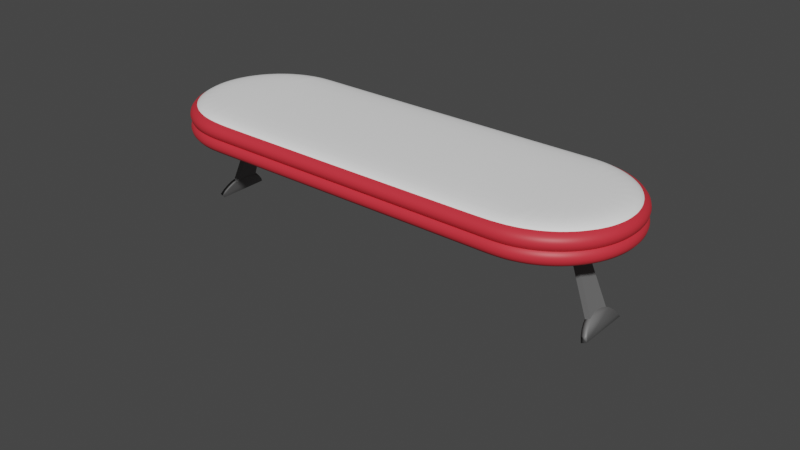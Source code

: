 # Source: Red_Long_Table.blend  (saved by Blender 3.1.7; exported with 4.5.12 LTS)
import bpy
from mathutils import Matrix  # noqa: F401  (used for matrix-valued properties, if any)

bpy.ops.wm.read_factory_settings(use_empty=True)
scene = bpy.context.scene
scene.name = 'Scene'

# ---- collections
col_collection = bpy.data.collections.new('Collection'); scene.collection.children.link(col_collection)

# ---- materials (node trees are filled in below, after node groups)
mat_material_003 = bpy.data.materials.new('Material.003')
mat_material_003.use_transparent_shadow = False
mat_material_001 = bpy.data.materials.new('Material.001')
mat_material_001.use_transparent_shadow = False
mat_material_004 = bpy.data.materials.new('Material.004')
mat_material_004.use_transparent_shadow = False
mat_material_005 = bpy.data.materials.new('Material.005')
mat_material_005.use_transparent_shadow = False
mat_material_006 = bpy.data.materials.new('Material.006')
mat_material_006.use_transparent_shadow = False

# ---- material node trees
mat_material_003.use_nodes = True; mat_material_003.node_tree.nodes.clear()
_N = mat_material_003.node_tree.nodes; _L = mat_material_003.node_tree.links
n0 = _N.new('ShaderNodeBsdfPrincipled'); n0.name = 'Principled BSDF'; n0.location = (10, 300)
n0.distribution = 'GGX'
n0.subsurface_method = 'RANDOM_WALK_SKIN'
n0.inputs[0].default_value = (0.7011, 0.0319, 0.04667, 1.0)
n0.inputs[3].default_value = 1.45
n0.inputs[27].default_value = (0.0, 0.0, 0.0, 1.0)
n0.inputs[28].default_value = 1.0
n1 = _N.new('ShaderNodeOutputMaterial'); n1.name = 'Material Output'; n1.location = (300, 300)
_L.new(n0.outputs[0], n1.inputs[0])
n1.is_active_output = True
mat_material_001.use_nodes = True; mat_material_001.node_tree.nodes.clear()
_N = mat_material_001.node_tree.nodes; _L = mat_material_001.node_tree.links
n0 = _N.new('ShaderNodeBsdfPrincipled'); n0.name = 'Principled BSDF'; n0.location = (10, 300)
n0.distribution = 'GGX'
n0.subsurface_method = 'RANDOM_WALK_SKIN'
n0.inputs[0].default_value = (0.7011, 0.0319, 0.04667, 1.0)
n0.inputs[3].default_value = 1.45
n0.inputs[27].default_value = (0.0, 0.0, 0.0, 1.0)
n0.inputs[28].default_value = 1.0
n1 = _N.new('ShaderNodeOutputMaterial'); n1.name = 'Material Output'; n1.location = (300, 300)
_L.new(n0.outputs[0], n1.inputs[0])
n1.is_active_output = True
mat_material_004.use_nodes = True; mat_material_004.node_tree.nodes.clear()
_N = mat_material_004.node_tree.nodes; _L = mat_material_004.node_tree.links
n0 = _N.new('ShaderNodeBsdfPrincipled'); n0.name = 'Principled BSDF'; n0.location = (10, 300)
n0.distribution = 'GGX'
n0.subsurface_method = 'RANDOM_WALK_SKIN'
n0.inputs[0].default_value = (1.0, 1.0, 1.0, 1.0)
n0.inputs[3].default_value = 1.45
n0.inputs[27].default_value = (0.0, 0.0, 0.0, 1.0)
n0.inputs[28].default_value = 1.0
n1 = _N.new('ShaderNodeOutputMaterial'); n1.name = 'Material Output'; n1.location = (300, 300)
_L.new(n0.outputs[0], n1.inputs[0])
n1.is_active_output = True
mat_material_005.use_nodes = True; mat_material_005.node_tree.nodes.clear()
_N = mat_material_005.node_tree.nodes; _L = mat_material_005.node_tree.links
n0 = _N.new('ShaderNodeBsdfPrincipled'); n0.name = 'Principled BSDF'; n0.location = (10, 300)
n0.distribution = 'GGX'
n0.subsurface_method = 'RANDOM_WALK_SKIN'
n0.inputs[0].default_value = (0.1529, 0.1529, 0.1529, 1.0)
n0.inputs[3].default_value = 1.45
n0.inputs[27].default_value = (0.0, 0.0, 0.0, 1.0)
n0.inputs[28].default_value = 1.0
n1 = _N.new('ShaderNodeOutputMaterial'); n1.name = 'Material Output'; n1.location = (300, 300)
_L.new(n0.outputs[0], n1.inputs[0])
n1.is_active_output = True
mat_material_006.use_nodes = True; mat_material_006.node_tree.nodes.clear()
_N = mat_material_006.node_tree.nodes; _L = mat_material_006.node_tree.links
n0 = _N.new('ShaderNodeBsdfPrincipled'); n0.name = 'Principled BSDF'; n0.location = (10, 300)
n0.distribution = 'GGX'
n0.subsurface_method = 'RANDOM_WALK_SKIN'
n0.inputs[0].default_value = (0.1529, 0.1529, 0.1529, 1.0)
n0.inputs[3].default_value = 1.45
n0.inputs[27].default_value = (0.0, 0.0, 0.0, 1.0)
n0.inputs[28].default_value = 1.0
n1 = _N.new('ShaderNodeOutputMaterial'); n1.name = 'Material Output'; n1.location = (300, 300)
_L.new(n0.outputs[0], n1.inputs[0])
n1.is_active_output = True

# ---- world
world_world = bpy.data.worlds.new('World'); scene.world = world_world
world_world.use_nodes = True; world_world.node_tree.nodes.clear()
_N = world_world.node_tree.nodes; _L = world_world.node_tree.links
n0 = _N.new('ShaderNodeOutputWorld'); n0.name = 'World Output'; n0.location = (300, 300)
n1 = _N.new('ShaderNodeBackground'); n1.name = 'Background'; n1.location = (10, 300)
n1.inputs[0].default_value = (0.05088, 0.05088, 0.05088, 1.0)
_L.new(n1.outputs[0], n0.inputs[0])
n0.is_active_output = True
world_world.color = (0.05088, 0.05088, 0.05088)
world_world.use_sun_shadow = False
world_world.sun_shadow_jitter_overblur = 0.0

# ---- meshes
me_cylinder_001 = bpy.data.meshes.new('Cylinder.001')
me_cylinder_001.from_pydata([(-1.873, 1.0, -1.0), (-1.873, 1.0, 1.0), (-2.069, 0.9808, -1.0), (-2.069, 0.9808, 1.0), (-2.256, 0.9239, -1.0), (-2.256, 0.9239, 1.0), (-2.429, 0.8315, -1.0), (-2.429, 0.8315, 1.0), (-2.581, 0.7071, -1.0), (-2.581, 0.7071, 1.0), (-2.705, 0.5556, -1.0), (-2.705, 0.5556, 1.0), (-2.797, 0.3827, -1.0), (-2.797, 0.3827, 1.0), (-2.854, 0.1951, -1.0), (-2.854, 0.1951, 1.0), (-2.873, -4.371e-08, -1.0), (-2.873, -4.371e-08, 1.0), (-2.854, -0.1951, -1.0), (-2.854, -0.1951, 1.0), (-2.797, -0.3827, -1.0), (-2.797, -0.3827, 1.0), (-2.705, -0.5556, -1.0), (-2.705, -0.5556, 1.0), (-2.581, -0.7071, -1.0), (-2.581, -0.7071, 1.0), (-2.429, -0.8315, -1.0), (-2.429, -0.8315, 1.0), (-2.256, -0.9239, -1.0), (-2.256, -0.9239, 1.0), (-2.069, -0.9808, -1.0), (-2.069, -0.9808, 1.0), (-1.873, -1.0, -1.0), (-1.873, -1.0, 1.0), (-1.64, -1.0, -0.9666), (-1.64, -1.0, 0.9666), (-1.64, 1.0, -0.9666), (-1.64, 1.0, 0.9666), (1.64, -1.0, -0.9666), (1.64, -1.0, 0.9666), (1.64, 1.0, -0.9666), (1.64, 1.0, 0.9666), (1.873, 1.0, -1.0), (1.873, 1.0, 1.0), (2.069, 0.9808, -1.0), (2.069, 0.9808, 1.0), (2.256, 0.9239, -1.0), (2.256, 0.9239, 1.0), (2.429, 0.8315, -1.0), (2.429, 0.8315, 1.0), (2.581, 0.7071, -1.0), (2.581, 0.7071, 1.0), (2.705, 0.5556, -1.0), (2.705, 0.5556, 1.0), (2.797, 0.3827, -1.0), (2.797, 0.3827, 1.0), (2.854, 0.1951, -1.0), (2.854, 0.1951, 1.0), (2.873, -4.371e-08, -1.0), (2.873, -4.371e-08, 1.0), (2.854, -0.1951, -1.0), (2.854, -0.1951, 1.0), (2.797, -0.3827, -1.0), (2.797, -0.3827, 1.0), (2.705, -0.5556, -1.0), (2.705, -0.5556, 1.0), (2.581, -0.7071, -1.0), (2.581, -0.7071, 1.0), (2.429, -0.8315, -1.0), (2.429, -0.8315, 1.0), (2.256, -0.9239, -1.0), (2.256, -0.9239, 1.0), (2.069, -0.9808, -1.0), (2.069, -0.9808, 1.0), (1.873, -1.0, -1.0), (1.873, -1.0, 1.0)], [], [(0, 2, 3, 1), (2, 4, 5, 3), (4, 6, 7, 5), (6, 8, 9, 7), (8, 10, 11, 9), (10, 12, 13, 11), (12, 14, 15, 13), (14, 16, 17, 15), (16, 18, 19, 17), (18, 20, 21, 19), (20, 22, 23, 21), (22, 24, 25, 23), (24, 26, 27, 25), (26, 28, 29, 27), (28, 30, 31, 29), (30, 32, 33, 31), (3, 5, 7, 9, 11, 13, 15, 17, 19, 21, 23, 25, 27, 29, 31, 33, 1), (0, 32, 30, 28, 26, 24, 22, 20, 18, 16, 14, 12, 10, 8, 6, 4, 2), (39, 75, 43, 41), (38, 74, 75, 39), (36, 37, 41, 40), (38, 40, 42, 74), (38, 39, 35, 34), (36, 40, 38, 34), (41, 37, 35, 39), (42, 43, 45, 44), (44, 45, 47, 46), (46, 47, 49, 48), (48, 49, 51, 50), (50, 51, 53, 52), (52, 53, 55, 54), (54, 55, 57, 56), (56, 57, 59, 58), (58, 59, 61, 60), (60, 61, 63, 62), (62, 63, 65, 64), (64, 65, 67, 66), (66, 67, 69, 68), (68, 69, 71, 70), (70, 71, 73, 72), (72, 73, 75, 74), (45, 43, 75, 73, 71, 69, 67, 65, 63, 61, 59, 57, 55, 53, 51, 49, 47), (42, 44, 46, 48, 50, 52, 54, 56, 58, 60, 62, 64, 66, 68, 70, 72, 74), (41, 43, 42, 40), (32, 0, 36, 34), (0, 1, 37, 36), (1, 33, 35, 37), (33, 32, 34, 35)])
me_cylinder_001.polygons.foreach_set('use_smooth', [True] * 48)
_uv = me_cylinder_001.uv_layers.new(name='UVMap')
_uv.uv.foreach_set('vector', [1.0, 0.5, 0.9688, 0.5, 0.9688, 1.0, 1.0, 1.0, 0.9688, 0.5, 0.9375, 0.5, 0.9375, 1.0, 0.9688, 1.0, 0.9375, 0.5, 0.9062, 0.5, 0.9062, 1.0, 0.9375, 1.0, 0.9062, 0.5, 0.875, 0.5, 0.875, 1.0, 0.9062, 1.0, 0.875, 0.5, 0.8438, 0.5, 0.8438, 1.0, 0.875, 1.0, 0.8438, 0.5, 0.8125, 0.5, 0.8125, 1.0, 0.8438, 1.0, 0.8125, 0.5, 0.7812, 0.5, 0.7812, 1.0, 0.8125, 1.0, 0.7812, 0.5, 0.75, 0.5, 0.75, 1.0, 0.7812, 1.0, 0.75, 0.5, 0.7188, 0.5, 0.7188, 1.0, 0.75, 1.0, 0.7188, 0.5, 0.6875, 0.5, 0.6875, 1.0, 0.7188, 1.0, 0.6875, 0.5, 0.6562, 0.5, 0.6562, 1.0, 0.6875, 1.0, 0.6562, 0.5, 0.625, 0.5, 0.625, 1.0, 0.6562, 1.0, 0.625, 0.5, 0.5938, 0.5, 0.5938, 1.0, 0.625, 1.0, 0.5938, 0.5, 0.5625, 0.5, 0.5625, 1.0, 0.5938, 1.0, 0.5625, 0.5, 0.5312, 0.5, 0.5312, 1.0, 0.5625, 1.0, 0.5312, 0.5, 0.5, 0.5, 0.5, 1.0, 0.5312, 1.0, 0.9688, 1.0, 0.9375, 1.0, 0.9062, 1.0, 0.875, 1.0, 0.8438, 1.0, 0.8125, 1.0, 0.7812, 1.0, 0.75, 1.0, 0.7188, 1.0, 0.6875, 1.0, 0.6562, 1.0, 0.625, 1.0, 0.5938, 1.0, 0.5625, 1.0, 0.5312, 1.0, 0.5, 1.0, 1.0, 1.0, 1.0, 0.5, 0.5, 0.5, 0.5312, 0.5, 0.5625, 0.5, 0.5938, 0.5, 0.625, 0.5, 0.6562, 0.5, 0.6875, 0.5, 0.7188, 0.5, 0.75, 0.5, 0.7812, 0.5, 0.8125, 0.5, 0.8438, 0.5, 0.875, 0.5, 0.9062, 0.5, 0.9375, 0.5, 0.9688, 0.5, 0.625, 0.75, 0.5, 1.0, 1.0, 1.0, 0.625, 0.5, 0.375, 0.75, 0.5, 0.5, 0.5, 1.0, 0.625, 0.75, 0.375, 0.25, 0.625, 0.25, 0.625, 0.5, 0.375, 0.5, 0.375, 0.75, 0.375, 0.5, 1.0, 0.5, 0.5, 0.5, 0.375, 0.75, 0.625, 0.75, 0.625, 1.0, 0.375, 1.0, 0.125, 0.5, 0.375, 0.5, 0.375, 0.75, 0.125, 0.75, 0.625, 0.5, 0.875, 0.5, 0.875, 0.75, 0.625, 0.75, 1.0, 0.5, 1.0, 1.0, 0.9688, 1.0, 0.9688, 0.5, 0.9688, 0.5, 0.9688, 1.0, 0.9375, 1.0, 0.9375, 0.5, 0.9375, 0.5, 0.9375, 1.0, 0.9062, 1.0, 0.9062, 0.5, 0.9062, 0.5, 0.9062, 1.0, 0.875, 1.0, 0.875, 0.5, 0.875, 0.5, 0.875, 1.0, 0.8438, 1.0, 0.8438, 0.5, 0.8438, 0.5, 0.8438, 1.0, 0.8125, 1.0, 0.8125, 0.5, 0.8125, 0.5, 0.8125, 1.0, 0.7812, 1.0, 0.7812, 0.5, 0.7812, 0.5, 0.7812, 1.0, 0.75, 1.0, 0.75, 0.5, 0.75, 0.5, 0.75, 1.0, 0.7188, 1.0, 0.7188, 0.5, 0.7188, 0.5, 0.7188, 1.0, 0.6875, 1.0, 0.6875, 0.5, 0.6875, 0.5, 0.6875, 1.0, 0.6562, 1.0, 0.6562, 0.5, 0.6562, 0.5, 0.6562, 1.0, 0.625, 1.0, 0.625, 0.5, 0.625, 0.5, 0.625, 1.0, 0.5938, 1.0, 0.5938, 0.5, 0.5938, 0.5, 0.5938, 1.0, 0.5625, 1.0, 0.5625, 0.5, 0.5625, 0.5, 0.5625, 1.0, 0.5312, 1.0, 0.5312, 0.5, 0.5312, 0.5, 0.5312, 1.0, 0.5, 1.0, 0.5, 0.5, 0.9688, 1.0, 1.0, 1.0, 0.5, 1.0, 0.5312, 1.0, 0.5625, 1.0, 0.5938, 1.0, 0.625, 1.0, 0.6562, 1.0, 0.6875, 1.0, 0.7188, 1.0, 0.75, 1.0, 0.7812, 1.0, 0.8125, 1.0, 0.8438, 1.0, 0.875, 1.0, 0.9062, 1.0, 0.9375, 1.0, 1.0, 0.5, 0.9688, 0.5, 0.9375, 0.5, 0.9062, 0.5, 0.875, 0.5, 0.8438, 0.5, 0.8125, 0.5, 0.7812, 0.5, 0.75, 0.5, 0.7188, 0.5, 0.6875, 0.5, 0.6562, 0.5, 0.625, 0.5, 0.5938, 0.5, 0.5625, 0.5, 0.5312, 0.5, 0.5, 0.5, 0.625, 0.5, 1.0, 1.0, 1.0, 0.5, 0.375, 0.5, 0.5, 0.5, 1.0, 0.5, 0.125, 0.5, 0.125, 0.75, 1.0, 0.5, 1.0, 1.0, 0.625, 0.25, 0.125, 0.5, 1.0, 1.0, 0.5, 1.0, 0.875, 0.75, 0.625, 0.25, 0.5, 1.0, 0.5, 0.5, 0.375, 1.0, 0.875, 0.75])
me_cylinder_001.materials.append(mat_material_003)
me_cylinder_001.use_remesh_fix_poles = True
me_cylinder_001.use_remesh_preserve_attributes = False
me_cylinder_001.update()
me_cylinder_002 = bpy.data.meshes.new('Cylinder.002')
me_cylinder_002.from_pydata([(-1.873, 1.0, -1.0), (-1.873, 1.0, 1.0), (-2.069, 0.9808, -1.0), (-2.069, 0.9808, 1.0), (-2.256, 0.9239, -1.0), (-2.256, 0.9239, 1.0), (-2.429, 0.8315, -1.0), (-2.429, 0.8315, 1.0), (-2.581, 0.7071, -1.0), (-2.581, 0.7071, 1.0), (-2.705, 0.5556, -1.0), (-2.705, 0.5556, 1.0), (-2.797, 0.3827, -1.0), (-2.797, 0.3827, 1.0), (-2.854, 0.1951, -1.0), (-2.854, 0.1951, 1.0), (-2.873, -4.371e-08, -1.0), (-2.873, -4.371e-08, 1.0), (-2.854, -0.1951, -1.0), (-2.854, -0.1951, 1.0), (-2.797, -0.3827, -1.0), (-2.797, -0.3827, 1.0), (-2.705, -0.5556, -1.0), (-2.705, -0.5556, 1.0), (-2.581, -0.7071, -1.0), (-2.581, -0.7071, 1.0), (-2.429, -0.8315, -1.0), (-2.429, -0.8315, 1.0), (-2.256, -0.9239, -1.0), (-2.256, -0.9239, 1.0), (-2.069, -0.9808, -1.0), (-2.069, -0.9808, 1.0), (-1.873, -1.0, -1.0), (-1.873, -1.0, 1.0), (-1.64, -1.0, -0.9666), (-1.64, -1.0, 0.9666), (-1.64, 1.0, -0.9666), (-1.64, 1.0, 0.9666), (1.64, -1.0, -0.9666), (1.64, -1.0, 0.9666), (1.64, 1.0, -0.9666), (1.64, 1.0, 0.9666), (1.873, 1.0, -1.0), (1.873, 1.0, 1.0), (2.069, 0.9808, -1.0), (2.069, 0.9808, 1.0), (2.256, 0.9239, -1.0), (2.256, 0.9239, 1.0), (2.429, 0.8315, -1.0), (2.429, 0.8315, 1.0), (2.581, 0.7071, -1.0), (2.581, 0.7071, 1.0), (2.705, 0.5556, -1.0), (2.705, 0.5556, 1.0), (2.797, 0.3827, -1.0), (2.797, 0.3827, 1.0), (2.854, 0.1951, -1.0), (2.854, 0.1951, 1.0), (2.873, -4.371e-08, -1.0), (2.873, -4.371e-08, 1.0), (2.854, -0.1951, -1.0), (2.854, -0.1951, 1.0), (2.797, -0.3827, -1.0), (2.797, -0.3827, 1.0), (2.705, -0.5556, -1.0), (2.705, -0.5556, 1.0), (2.581, -0.7071, -1.0), (2.581, -0.7071, 1.0), (2.429, -0.8315, -1.0), (2.429, -0.8315, 1.0), (2.256, -0.9239, -1.0), (2.256, -0.9239, 1.0), (2.069, -0.9808, -1.0), (2.069, -0.9808, 1.0), (1.873, -1.0, -1.0), (1.873, -1.0, 1.0)], [], [(0, 2, 3, 1), (2, 4, 5, 3), (4, 6, 7, 5), (6, 8, 9, 7), (8, 10, 11, 9), (10, 12, 13, 11), (12, 14, 15, 13), (14, 16, 17, 15), (16, 18, 19, 17), (18, 20, 21, 19), (20, 22, 23, 21), (22, 24, 25, 23), (24, 26, 27, 25), (26, 28, 29, 27), (28, 30, 31, 29), (30, 32, 33, 31), (3, 5, 7, 9, 11, 13, 15, 17, 19, 21, 23, 25, 27, 29, 31, 33, 1), (0, 32, 30, 28, 26, 24, 22, 20, 18, 16, 14, 12, 10, 8, 6, 4, 2), (39, 75, 43, 41), (38, 74, 75, 39), (36, 37, 41, 40), (38, 40, 42, 74), (38, 39, 35, 34), (36, 40, 38, 34), (41, 37, 35, 39), (42, 43, 45, 44), (44, 45, 47, 46), (46, 47, 49, 48), (48, 49, 51, 50), (50, 51, 53, 52), (52, 53, 55, 54), (54, 55, 57, 56), (56, 57, 59, 58), (58, 59, 61, 60), (60, 61, 63, 62), (62, 63, 65, 64), (64, 65, 67, 66), (66, 67, 69, 68), (68, 69, 71, 70), (70, 71, 73, 72), (72, 73, 75, 74), (45, 43, 75, 73, 71, 69, 67, 65, 63, 61, 59, 57, 55, 53, 51, 49, 47), (42, 44, 46, 48, 50, 52, 54, 56, 58, 60, 62, 64, 66, 68, 70, 72, 74), (41, 43, 42, 40), (32, 0, 36, 34), (0, 1, 37, 36), (1, 33, 35, 37), (33, 32, 34, 35)])
me_cylinder_002.polygons.foreach_set('use_smooth', [True] * 48)
_uv = me_cylinder_002.uv_layers.new(name='UVMap')
_uv.uv.foreach_set('vector', [1.0, 0.5, 0.9688, 0.5, 0.9688, 1.0, 1.0, 1.0, 0.9688, 0.5, 0.9375, 0.5, 0.9375, 1.0, 0.9688, 1.0, 0.9375, 0.5, 0.9062, 0.5, 0.9062, 1.0, 0.9375, 1.0, 0.9062, 0.5, 0.875, 0.5, 0.875, 1.0, 0.9062, 1.0, 0.875, 0.5, 0.8438, 0.5, 0.8438, 1.0, 0.875, 1.0, 0.8438, 0.5, 0.8125, 0.5, 0.8125, 1.0, 0.8438, 1.0, 0.8125, 0.5, 0.7812, 0.5, 0.7812, 1.0, 0.8125, 1.0, 0.7812, 0.5, 0.75, 0.5, 0.75, 1.0, 0.7812, 1.0, 0.75, 0.5, 0.7188, 0.5, 0.7188, 1.0, 0.75, 1.0, 0.7188, 0.5, 0.6875, 0.5, 0.6875, 1.0, 0.7188, 1.0, 0.6875, 0.5, 0.6562, 0.5, 0.6562, 1.0, 0.6875, 1.0, 0.6562, 0.5, 0.625, 0.5, 0.625, 1.0, 0.6562, 1.0, 0.625, 0.5, 0.5938, 0.5, 0.5938, 1.0, 0.625, 1.0, 0.5938, 0.5, 0.5625, 0.5, 0.5625, 1.0, 0.5938, 1.0, 0.5625, 0.5, 0.5312, 0.5, 0.5312, 1.0, 0.5625, 1.0, 0.5312, 0.5, 0.5, 0.5, 0.5, 1.0, 0.5312, 1.0, 0.9688, 1.0, 0.9375, 1.0, 0.9062, 1.0, 0.875, 1.0, 0.8438, 1.0, 0.8125, 1.0, 0.7812, 1.0, 0.75, 1.0, 0.7188, 1.0, 0.6875, 1.0, 0.6562, 1.0, 0.625, 1.0, 0.5938, 1.0, 0.5625, 1.0, 0.5312, 1.0, 0.5, 1.0, 1.0, 1.0, 1.0, 0.5, 0.5, 0.5, 0.5312, 0.5, 0.5625, 0.5, 0.5938, 0.5, 0.625, 0.5, 0.6562, 0.5, 0.6875, 0.5, 0.7188, 0.5, 0.75, 0.5, 0.7812, 0.5, 0.8125, 0.5, 0.8438, 0.5, 0.875, 0.5, 0.9062, 0.5, 0.9375, 0.5, 0.9688, 0.5, 0.625, 0.75, 0.5, 1.0, 1.0, 1.0, 0.625, 0.5, 0.375, 0.75, 0.5, 0.5, 0.5, 1.0, 0.625, 0.75, 0.375, 0.25, 0.625, 0.25, 0.625, 0.5, 0.375, 0.5, 0.375, 0.75, 0.375, 0.5, 1.0, 0.5, 0.5, 0.5, 0.375, 0.75, 0.625, 0.75, 0.625, 1.0, 0.375, 1.0, 0.125, 0.5, 0.375, 0.5, 0.375, 0.75, 0.125, 0.75, 0.625, 0.5, 0.875, 0.5, 0.875, 0.75, 0.625, 0.75, 1.0, 0.5, 1.0, 1.0, 0.9688, 1.0, 0.9688, 0.5, 0.9688, 0.5, 0.9688, 1.0, 0.9375, 1.0, 0.9375, 0.5, 0.9375, 0.5, 0.9375, 1.0, 0.9062, 1.0, 0.9062, 0.5, 0.9062, 0.5, 0.9062, 1.0, 0.875, 1.0, 0.875, 0.5, 0.875, 0.5, 0.875, 1.0, 0.8438, 1.0, 0.8438, 0.5, 0.8438, 0.5, 0.8438, 1.0, 0.8125, 1.0, 0.8125, 0.5, 0.8125, 0.5, 0.8125, 1.0, 0.7812, 1.0, 0.7812, 0.5, 0.7812, 0.5, 0.7812, 1.0, 0.75, 1.0, 0.75, 0.5, 0.75, 0.5, 0.75, 1.0, 0.7188, 1.0, 0.7188, 0.5, 0.7188, 0.5, 0.7188, 1.0, 0.6875, 1.0, 0.6875, 0.5, 0.6875, 0.5, 0.6875, 1.0, 0.6562, 1.0, 0.6562, 0.5, 0.6562, 0.5, 0.6562, 1.0, 0.625, 1.0, 0.625, 0.5, 0.625, 0.5, 0.625, 1.0, 0.5938, 1.0, 0.5938, 0.5, 0.5938, 0.5, 0.5938, 1.0, 0.5625, 1.0, 0.5625, 0.5, 0.5625, 0.5, 0.5625, 1.0, 0.5312, 1.0, 0.5312, 0.5, 0.5312, 0.5, 0.5312, 1.0, 0.5, 1.0, 0.5, 0.5, 0.9688, 1.0, 1.0, 1.0, 0.5, 1.0, 0.5312, 1.0, 0.5625, 1.0, 0.5938, 1.0, 0.625, 1.0, 0.6562, 1.0, 0.6875, 1.0, 0.7188, 1.0, 0.75, 1.0, 0.7812, 1.0, 0.8125, 1.0, 0.8438, 1.0, 0.875, 1.0, 0.9062, 1.0, 0.9375, 1.0, 1.0, 0.5, 0.9688, 0.5, 0.9375, 0.5, 0.9062, 0.5, 0.875, 0.5, 0.8438, 0.5, 0.8125, 0.5, 0.7812, 0.5, 0.75, 0.5, 0.7188, 0.5, 0.6875, 0.5, 0.6562, 0.5, 0.625, 0.5, 0.5938, 0.5, 0.5625, 0.5, 0.5312, 0.5, 0.5, 0.5, 0.625, 0.5, 1.0, 1.0, 1.0, 0.5, 0.375, 0.5, 0.5, 0.5, 1.0, 0.5, 0.125, 0.5, 0.125, 0.75, 1.0, 0.5, 1.0, 1.0, 0.625, 0.25, 0.125, 0.5, 1.0, 1.0, 0.5, 1.0, 0.875, 0.75, 0.625, 0.25, 0.5, 1.0, 0.5, 0.5, 0.375, 1.0, 0.875, 0.75])
me_cylinder_002.materials.append(mat_material_001)
me_cylinder_002.use_remesh_fix_poles = True
me_cylinder_002.use_remesh_preserve_attributes = False
me_cylinder_002.update()
me_cylinder_003 = bpy.data.meshes.new('Cylinder.003')
me_cylinder_003.from_pydata([(-1.873, 1.0, -1.0), (-1.873, 1.0, 1.0), (-2.069, 0.9808, -1.0), (-2.069, 0.9808, 1.0), (-2.256, 0.9239, -1.0), (-2.256, 0.9239, 1.0), (-2.429, 0.8315, -1.0), (-2.429, 0.8315, 1.0), (-2.581, 0.7071, -1.0), (-2.581, 0.7071, 1.0), (-2.705, 0.5556, -1.0), (-2.705, 0.5556, 1.0), (-2.797, 0.3827, -1.0), (-2.797, 0.3827, 1.0), (-2.854, 0.1951, -1.0), (-2.854, 0.1951, 1.0), (-2.873, -4.371e-08, -1.0), (-2.873, -4.371e-08, 1.0), (-2.854, -0.1951, -1.0), (-2.854, -0.1951, 1.0), (-2.797, -0.3827, -1.0), (-2.797, -0.3827, 1.0), (-2.705, -0.5556, -1.0), (-2.705, -0.5556, 1.0), (-2.581, -0.7071, -1.0), (-2.581, -0.7071, 1.0), (-2.429, -0.8315, -1.0), (-2.429, -0.8315, 1.0), (-2.256, -0.9239, -1.0), (-2.256, -0.9239, 1.0), (-2.069, -0.9808, -1.0), (-2.069, -0.9808, 1.0), (-1.873, -1.0, -1.0), (-1.873, -1.0, 1.0), (-1.64, -1.0, -0.9666), (-1.64, -1.0, 0.9666), (-1.64, 1.0, -0.9666), (-1.64, 1.0, 0.9666), (1.64, -1.0, -0.9666), (1.64, -1.0, 0.9666), (1.64, 1.0, -0.9666), (1.64, 1.0, 0.9666), (1.873, 1.0, -1.0), (1.873, 1.0, 1.0), (2.069, 0.9808, -1.0), (2.069, 0.9808, 1.0), (2.256, 0.9239, -1.0), (2.256, 0.9239, 1.0), (2.429, 0.8315, -1.0), (2.429, 0.8315, 1.0), (2.581, 0.7071, -1.0), (2.581, 0.7071, 1.0), (2.705, 0.5556, -1.0), (2.705, 0.5556, 1.0), (2.797, 0.3827, -1.0), (2.797, 0.3827, 1.0), (2.854, 0.1951, -1.0), (2.854, 0.1951, 1.0), (2.873, -4.371e-08, -1.0), (2.873, -4.371e-08, 1.0), (2.854, -0.1951, -1.0), (2.854, -0.1951, 1.0), (2.797, -0.3827, -1.0), (2.797, -0.3827, 1.0), (2.705, -0.5556, -1.0), (2.705, -0.5556, 1.0), (2.581, -0.7071, -1.0), (2.581, -0.7071, 1.0), (2.429, -0.8315, -1.0), (2.429, -0.8315, 1.0), (2.256, -0.9239, -1.0), (2.256, -0.9239, 1.0), (2.069, -0.9808, -1.0), (2.069, -0.9808, 1.0), (1.873, -1.0, -1.0), (1.873, -1.0, 1.0)], [], [(0, 2, 3, 1), (2, 4, 5, 3), (4, 6, 7, 5), (6, 8, 9, 7), (8, 10, 11, 9), (10, 12, 13, 11), (12, 14, 15, 13), (14, 16, 17, 15), (16, 18, 19, 17), (18, 20, 21, 19), (20, 22, 23, 21), (22, 24, 25, 23), (24, 26, 27, 25), (26, 28, 29, 27), (28, 30, 31, 29), (30, 32, 33, 31), (3, 5, 7, 9, 11, 13, 15, 17, 19, 21, 23, 25, 27, 29, 31, 33, 1), (0, 32, 30, 28, 26, 24, 22, 20, 18, 16, 14, 12, 10, 8, 6, 4, 2), (39, 75, 43, 41), (38, 74, 75, 39), (36, 37, 41, 40), (38, 40, 42, 74), (38, 39, 35, 34), (36, 40, 38, 34), (41, 37, 35, 39), (42, 43, 45, 44), (44, 45, 47, 46), (46, 47, 49, 48), (48, 49, 51, 50), (50, 51, 53, 52), (52, 53, 55, 54), (54, 55, 57, 56), (56, 57, 59, 58), (58, 59, 61, 60), (60, 61, 63, 62), (62, 63, 65, 64), (64, 65, 67, 66), (66, 67, 69, 68), (68, 69, 71, 70), (70, 71, 73, 72), (72, 73, 75, 74), (45, 43, 75, 73, 71, 69, 67, 65, 63, 61, 59, 57, 55, 53, 51, 49, 47), (42, 44, 46, 48, 50, 52, 54, 56, 58, 60, 62, 64, 66, 68, 70, 72, 74), (41, 43, 42, 40), (32, 0, 36, 34), (0, 1, 37, 36), (1, 33, 35, 37), (33, 32, 34, 35)])
me_cylinder_003.polygons.foreach_set('use_smooth', [True] * 48)
_uv = me_cylinder_003.uv_layers.new(name='UVMap')
_uv.uv.foreach_set('vector', [1.0, 0.5, 0.9688, 0.5, 0.9688, 1.0, 1.0, 1.0, 0.9688, 0.5, 0.9375, 0.5, 0.9375, 1.0, 0.9688, 1.0, 0.9375, 0.5, 0.9062, 0.5, 0.9062, 1.0, 0.9375, 1.0, 0.9062, 0.5, 0.875, 0.5, 0.875, 1.0, 0.9062, 1.0, 0.875, 0.5, 0.8438, 0.5, 0.8438, 1.0, 0.875, 1.0, 0.8438, 0.5, 0.8125, 0.5, 0.8125, 1.0, 0.8438, 1.0, 0.8125, 0.5, 0.7812, 0.5, 0.7812, 1.0, 0.8125, 1.0, 0.7812, 0.5, 0.75, 0.5, 0.75, 1.0, 0.7812, 1.0, 0.75, 0.5, 0.7188, 0.5, 0.7188, 1.0, 0.75, 1.0, 0.7188, 0.5, 0.6875, 0.5, 0.6875, 1.0, 0.7188, 1.0, 0.6875, 0.5, 0.6562, 0.5, 0.6562, 1.0, 0.6875, 1.0, 0.6562, 0.5, 0.625, 0.5, 0.625, 1.0, 0.6562, 1.0, 0.625, 0.5, 0.5938, 0.5, 0.5938, 1.0, 0.625, 1.0, 0.5938, 0.5, 0.5625, 0.5, 0.5625, 1.0, 0.5938, 1.0, 0.5625, 0.5, 0.5312, 0.5, 0.5312, 1.0, 0.5625, 1.0, 0.5312, 0.5, 0.5, 0.5, 0.5, 1.0, 0.5312, 1.0, 0.9688, 1.0, 0.9375, 1.0, 0.9062, 1.0, 0.875, 1.0, 0.8438, 1.0, 0.8125, 1.0, 0.7812, 1.0, 0.75, 1.0, 0.7188, 1.0, 0.6875, 1.0, 0.6562, 1.0, 0.625, 1.0, 0.5938, 1.0, 0.5625, 1.0, 0.5312, 1.0, 0.5, 1.0, 1.0, 1.0, 1.0, 0.5, 0.5, 0.5, 0.5312, 0.5, 0.5625, 0.5, 0.5938, 0.5, 0.625, 0.5, 0.6562, 0.5, 0.6875, 0.5, 0.7188, 0.5, 0.75, 0.5, 0.7812, 0.5, 0.8125, 0.5, 0.8438, 0.5, 0.875, 0.5, 0.9062, 0.5, 0.9375, 0.5, 0.9688, 0.5, 0.625, 0.75, 0.5, 1.0, 1.0, 1.0, 0.625, 0.5, 0.375, 0.75, 0.5, 0.5, 0.5, 1.0, 0.625, 0.75, 0.375, 0.25, 0.625, 0.25, 0.625, 0.5, 0.375, 0.5, 0.375, 0.75, 0.375, 0.5, 1.0, 0.5, 0.5, 0.5, 0.375, 0.75, 0.625, 0.75, 0.625, 1.0, 0.375, 1.0, 0.125, 0.5, 0.375, 0.5, 0.375, 0.75, 0.125, 0.75, 0.625, 0.5, 0.875, 0.5, 0.875, 0.75, 0.625, 0.75, 1.0, 0.5, 1.0, 1.0, 0.9688, 1.0, 0.9688, 0.5, 0.9688, 0.5, 0.9688, 1.0, 0.9375, 1.0, 0.9375, 0.5, 0.9375, 0.5, 0.9375, 1.0, 0.9062, 1.0, 0.9062, 0.5, 0.9062, 0.5, 0.9062, 1.0, 0.875, 1.0, 0.875, 0.5, 0.875, 0.5, 0.875, 1.0, 0.8438, 1.0, 0.8438, 0.5, 0.8438, 0.5, 0.8438, 1.0, 0.8125, 1.0, 0.8125, 0.5, 0.8125, 0.5, 0.8125, 1.0, 0.7812, 1.0, 0.7812, 0.5, 0.7812, 0.5, 0.7812, 1.0, 0.75, 1.0, 0.75, 0.5, 0.75, 0.5, 0.75, 1.0, 0.7188, 1.0, 0.7188, 0.5, 0.7188, 0.5, 0.7188, 1.0, 0.6875, 1.0, 0.6875, 0.5, 0.6875, 0.5, 0.6875, 1.0, 0.6562, 1.0, 0.6562, 0.5, 0.6562, 0.5, 0.6562, 1.0, 0.625, 1.0, 0.625, 0.5, 0.625, 0.5, 0.625, 1.0, 0.5938, 1.0, 0.5938, 0.5, 0.5938, 0.5, 0.5938, 1.0, 0.5625, 1.0, 0.5625, 0.5, 0.5625, 0.5, 0.5625, 1.0, 0.5312, 1.0, 0.5312, 0.5, 0.5312, 0.5, 0.5312, 1.0, 0.5, 1.0, 0.5, 0.5, 0.9688, 1.0, 1.0, 1.0, 0.5, 1.0, 0.5312, 1.0, 0.5625, 1.0, 0.5938, 1.0, 0.625, 1.0, 0.6562, 1.0, 0.6875, 1.0, 0.7188, 1.0, 0.75, 1.0, 0.7812, 1.0, 0.8125, 1.0, 0.8438, 1.0, 0.875, 1.0, 0.9062, 1.0, 0.9375, 1.0, 1.0, 0.5, 0.9688, 0.5, 0.9375, 0.5, 0.9062, 0.5, 0.875, 0.5, 0.8438, 0.5, 0.8125, 0.5, 0.7812, 0.5, 0.75, 0.5, 0.7188, 0.5, 0.6875, 0.5, 0.6562, 0.5, 0.625, 0.5, 0.5938, 0.5, 0.5625, 0.5, 0.5312, 0.5, 0.5, 0.5, 0.625, 0.5, 1.0, 1.0, 1.0, 0.5, 0.375, 0.5, 0.5, 0.5, 1.0, 0.5, 0.125, 0.5, 0.125, 0.75, 1.0, 0.5, 1.0, 1.0, 0.625, 0.25, 0.125, 0.5, 1.0, 1.0, 0.5, 1.0, 0.875, 0.75, 0.625, 0.25, 0.5, 1.0, 0.5, 0.5, 0.375, 1.0, 0.875, 0.75])
me_cylinder_003.materials.append(mat_material_004)
me_cylinder_003.use_remesh_fix_poles = True
me_cylinder_003.use_remesh_preserve_attributes = False
me_cylinder_003.update()
me_cube_002 = bpy.data.meshes.new('Cube.002')
me_cube_002.from_pydata([(-1.0, -1.0, -1.0), (-1.0, -0.5142, 1.0), (-1.0, 1.0, -1.0), (-1.0, 0.5142, 1.0), (1.0, -1.0, -1.0), (1.0, -0.5142, 1.0), (1.0, 1.0, -1.0), (1.0, 0.5142, 1.0)], [], [(0, 1, 3, 2), (2, 3, 7, 6), (6, 7, 5, 4), (4, 5, 1, 0), (2, 6, 4, 0), (7, 3, 1, 5)])
_uv = me_cube_002.uv_layers.new(name='UVMap')
_uv.uv.foreach_set('vector', [0.375, 0.0, 0.625, 0.0, 0.625, 0.25, 0.375, 0.25, 0.375, 0.25, 0.625, 0.25, 0.625, 0.5, 0.375, 0.5, 0.375, 0.5, 0.625, 0.5, 0.625, 0.75, 0.375, 0.75, 0.375, 0.75, 0.625, 0.75, 0.625, 1.0, 0.375, 1.0, 0.125, 0.5, 0.375, 0.5, 0.375, 0.75, 0.125, 0.75, 0.625, 0.5, 0.875, 0.5, 0.875, 0.75, 0.625, 0.75])
me_cube_002.materials.append(mat_material_005)
me_cube_002.use_remesh_fix_poles = True
me_cube_002.use_remesh_preserve_attributes = False
me_cube_002.update()
me_cylinder_004 = bpy.data.meshes.new('Cylinder.004')
me_cylinder_004.from_pydata([(-3.439e-09, 0.249, -1.0), (-3.439e-09, 0.249, 1.0), (0.1951, 0.2298, -1.0), (0.1951, 0.2298, 1.0), (0.3827, 0.1729, -1.0), (0.3827, 0.1729, 1.0), (0.5556, 0.08047, -1.0), (0.5556, 0.08047, 1.0), (0.7071, -0.04389, -1.0), (0.7071, -0.04389, 1.0), (0.8315, -0.1954, -1.0), (0.8315, -0.1954, 1.0), (0.9239, -0.3683, -1.0), (0.9239, -0.3683, 1.0), (-0.9239, -0.3683, -1.0), (-0.9239, -0.3683, 1.0), (-0.8315, -0.1954, -1.0), (-0.8315, -0.1954, 1.0), (-0.7071, -0.04389, -1.0), (-0.7071, -0.04389, 1.0), (-0.5556, 0.08047, -1.0), (-0.5556, 0.08047, 1.0), (-0.3827, 0.1729, -1.0), (-0.3827, 0.1729, 1.0), (-0.1951, 0.2298, -1.0), (-0.1951, 0.2298, 1.0)], [], [(0, 1, 3, 2), (2, 3, 5, 4), (4, 5, 7, 6), (6, 7, 9, 8), (8, 9, 11, 10), (10, 11, 13, 12), (14, 15, 17, 16), (16, 17, 19, 18), (18, 19, 21, 20), (20, 21, 23, 22), (22, 23, 25, 24), (24, 25, 1, 0), (3, 1, 25, 23, 21, 19, 17, 15, 13, 11, 9, 7, 5), (0, 2, 4, 6, 8, 10, 12, 14, 16, 18, 20, 22, 24), (12, 13, 15, 14)])
me_cylinder_004.polygons.foreach_set('use_smooth', [True] * 15)
_uv = me_cylinder_004.uv_layers.new(name='UVMap')
_uv.uv.foreach_set('vector', [1.0, 0.5, 1.0, 1.0, 0.9688, 1.0, 0.9688, 0.5, 0.9688, 0.5, 0.9688, 1.0, 0.9375, 1.0, 0.9375, 0.5, 0.9375, 0.5, 0.9375, 1.0, 0.9062, 1.0, 0.9062, 0.5, 0.9062, 0.5, 0.9062, 1.0, 0.875, 1.0, 0.875, 0.5, 0.875, 0.5, 0.875, 1.0, 0.8438, 1.0, 0.8438, 0.5, 0.8438, 0.5, 0.8438, 1.0, 0.8125, 1.0, 0.8125, 0.5, 0.1875, 0.5, 0.1875, 1.0, 0.1562, 1.0, 0.1562, 0.5, 0.1562, 0.5, 0.1562, 1.0, 0.125, 1.0, 0.125, 0.5, 0.125, 0.5, 0.125, 1.0, 0.09375, 1.0, 0.09375, 0.5, 0.09375, 0.5, 0.09375, 1.0, 0.0625, 1.0, 0.0625, 0.5, 0.0625, 0.5, 0.0625, 1.0, 0.03125, 1.0, 0.03125, 0.5, 0.03125, 0.5, 0.03125, 1.0, 0.0, 1.0, 0.0, 0.5, 0.9688, 1.0, 0.0, 1.0, 0.03125, 1.0, 0.0625, 1.0, 0.09375, 1.0, 0.125, 1.0, 0.1562, 1.0, 0.1875, 1.0, 0.8125, 1.0, 0.8438, 1.0, 0.875, 1.0, 0.9062, 1.0, 0.9375, 1.0, 0.0, 0.5, 0.9688, 0.5, 0.9375, 0.5, 0.9062, 0.5, 0.875, 0.5, 0.8438, 0.5, 0.8125, 0.5, 0.1875, 0.5, 0.1562, 0.5, 0.125, 0.5, 0.09375, 0.5, 0.0625, 0.5, 0.03125, 0.5, 0.8125, 0.5, 0.8125, 1.0, 0.1875, 1.0, 0.1875, 0.5])
me_cylinder_004.materials.append(mat_material_006)
me_cylinder_004.use_remesh_fix_poles = True
me_cylinder_004.use_remesh_preserve_attributes = False
me_cylinder_004.update()

# ---- objects
ob_cylinder_001 = bpy.data.objects.new('Cylinder.001', me_cylinder_001)
ob_cylinder_002 = bpy.data.objects.new('Cylinder.002', me_cylinder_002)
ob_cylinder_003 = bpy.data.objects.new('Cylinder.003', me_cylinder_003)
ob_cube = bpy.data.objects.new('Cube', me_cube_002)
ob_cylinder = bpy.data.objects.new('Cylinder', me_cylinder_004)

# ---- transforms, parenting, visibility, modifiers, constraints
ob_cylinder_001.location = (-0.5, 0.0, 0.5748)
ob_cylinder_001.scale = (0.5415, 0.5415, 0.07805)
_m = ob_cylinder_001.modifiers.new('Bevel', 'BEVEL')
_m.width = 0.29
_m.width_pct = 0.29
_m = ob_cylinder_001.modifiers.new('Subdivision', 'SUBSURF')
_m.levels = 2
ob_cylinder_002.location = (-0.5, 0.0, 0.6543)
ob_cylinder_002.scale = (0.5415, 0.5415, 0.07805)
_m = ob_cylinder_002.modifiers.new('Bevel', 'BEVEL')
_m.width = 0.29
_m.width_pct = 0.29
_m = ob_cylinder_002.modifiers.new('Subdivision', 'SUBSURF')
_m.levels = 2
ob_cylinder_003.location = (-0.5, 0.0, 0.671)
ob_cylinder_003.scale = (0.5336, 0.514, 0.07565)
_m = ob_cylinder_003.modifiers.new('Bevel', 'BEVEL')
_m.width = 0.29
_m.width_pct = 0.29
_m = ob_cylinder_003.modifiers.new('Subdivision', 'SUBSURF')
_m.levels = 2
ob_cube.location = (-1.761, -6.432e-08, 0.3127)
ob_cube.rotation_euler = (1.016e-08, 0.3772, 5.324e-08)
ob_cube.scale = (0.01734, 0.08119, 0.2634)
_m = ob_cube.modifiers.new('Mirror', 'MIRROR')
_m.mirror_object = ob_cylinder_001
ob_cylinder.location = (-1.863, -4.999e-09, 0.05964)
ob_cylinder.rotation_euler = (1.153, 5.948e-08, -1.571)
ob_cylinder.scale = (0.1861, 0.1861, 0.01878)
_m = ob_cylinder.modifiers.new('Mirror', 'MIRROR')
_m.mirror_object = ob_cylinder_001

# ---- collection membership
col_collection.objects.link(ob_cylinder_001)
col_collection.objects.link(ob_cylinder_002)
col_collection.objects.link(ob_cylinder_003)
col_collection.objects.link(ob_cube)
col_collection.objects.link(ob_cylinder)

# ---- scene / render settings (as saved in the file)
scene.frame_start = 1; scene.frame_end = 250; scene.frame_set(1)
scene.render.engine = 'BLENDER_EEVEE_NEXT'
scene.cycles.sampling_pattern = 'TABULATED_SOBOL'
scene.cycles.use_light_tree = False
scene.view_settings.view_transform = 'Filmic'
bpy.context.view_layer.update()

# ---- added for rendering (the .blend has no active camera and no usable light): camera, sun
cam_auto = bpy.data.cameras.new('AutoCamera')
cam_auto.lens = 50.0
cam_auto.sensor_width = 36.0
cam_auto.clip_end = 1000.0
ob_auto_camera = bpy.data.objects.new('AutoCamera', cam_auto)
scene.collection.objects.link(ob_auto_camera)
ob_auto_camera.location = (3.27852, -4.53423, 3.18891)
ob_auto_camera.rotation_euler = (1.09748, -7.21219e-08, 0.694738)
scene.camera = ob_auto_camera
light_auto_sun = bpy.data.lights.new('AutoSun', 'SUN')
light_auto_sun.energy = 3.0
light_auto_sun.angle = 0.0523599
ob_auto_sun = bpy.data.objects.new('AutoSun', light_auto_sun)
scene.collection.objects.link(ob_auto_sun)
ob_auto_sun.rotation_euler = (0.872665, 0.174533, 0.523599)
bpy.context.view_layer.update()
